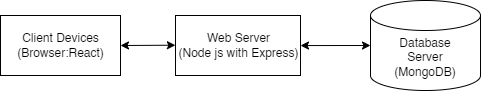

The diagram above was exported from draw.io. Its source (the exported page's mxGraphModel, read from the mxfile embedded in the PNG):
<mxGraphModel dx="880" dy="524" grid="1" gridSize="10" guides="1" tooltips="1" connect="1" arrows="1" fold="1" page="1" pageScale="1" pageWidth="850" pageHeight="1100" math="0" shadow="0">
  <root>
    <mxCell id="0" />
    <mxCell id="1" parent="0" />
    <mxCell id="MtRa37t3293Gh6geokRd-1" value="" style="verticalLabelPosition=bottom;verticalAlign=top;html=1;shape=mxgraph.basic.rect;fillColor2=none;strokeWidth=1;size=20;indent=5;" parent="1" vertex="1">
      <mxGeometry x="160" y="160" width="120" height="60" as="geometry" />
    </mxCell>
    <mxCell id="MtRa37t3293Gh6geokRd-2" value="Client Devices&lt;div&gt;(Browser:React)&lt;/div&gt;" style="text;html=1;align=center;verticalAlign=middle;resizable=0;points=[];autosize=1;strokeColor=none;fillColor=none;" parent="1" vertex="1">
      <mxGeometry x="165" y="170" width="110" height="40" as="geometry" />
    </mxCell>
    <mxCell id="MtRa37t3293Gh6geokRd-3" value="&lt;br&gt;&lt;div&gt;&lt;br/&gt;&lt;/div&gt;" style="verticalLabelPosition=bottom;verticalAlign=top;html=1;shape=mxgraph.basic.rect;fillColor2=none;strokeWidth=1;size=20;indent=5;" parent="1" vertex="1">
      <mxGeometry x="335" y="160" width="125" height="60" as="geometry" />
    </mxCell>
    <mxCell id="MtRa37t3293Gh6geokRd-5" value="" style="shape=cylinder3;whiteSpace=wrap;html=1;boundedLbl=1;backgroundOutline=1;size=15;" parent="1" vertex="1">
      <mxGeometry x="530" y="145" width="110" height="90" as="geometry" />
    </mxCell>
    <mxCell id="MtRa37t3293Gh6geokRd-13" value="" style="endArrow=classic;startArrow=classic;html=1;rounded=0;entryX=-0.001;entryY=0.495;entryDx=0;entryDy=0;entryPerimeter=0;" parent="1" target="MtRa37t3293Gh6geokRd-3" edge="1">
      <mxGeometry width="50" height="50" relative="1" as="geometry">
        <mxPoint x="280" y="190" as="sourcePoint" />
        <mxPoint x="335.72" y="182" as="targetPoint" />
      </mxGeometry>
    </mxCell>
    <mxCell id="MtRa37t3293Gh6geokRd-14" value="" style="endArrow=classic;startArrow=classic;html=1;rounded=0;entryX=0;entryY=0.5;entryDx=0;entryDy=0;entryPerimeter=0;" parent="1" target="MtRa37t3293Gh6geokRd-5" edge="1">
      <mxGeometry width="50" height="50" relative="1" as="geometry">
        <mxPoint x="460" y="190.05560000000003" as="sourcePoint" />
        <mxPoint x="515" y="189.95" as="targetPoint" />
      </mxGeometry>
    </mxCell>
    <mxCell id="MtRa37t3293Gh6geokRd-15" value="Web Server&lt;div&gt;(Node js with Express)&lt;/div&gt;" style="text;html=1;align=center;verticalAlign=middle;resizable=0;points=[];autosize=1;strokeColor=none;fillColor=none;" parent="1" vertex="1">
      <mxGeometry x="327.5" y="170" width="140" height="40" as="geometry" />
    </mxCell>
    <mxCell id="MtRa37t3293Gh6geokRd-16" value="Database Server&lt;div&gt;(MongoDB)&lt;/div&gt;" style="text;html=1;align=center;verticalAlign=middle;whiteSpace=wrap;rounded=0;" parent="1" vertex="1">
      <mxGeometry x="540" y="187" width="90" height="30" as="geometry" />
    </mxCell>
  </root>
</mxGraphModel>